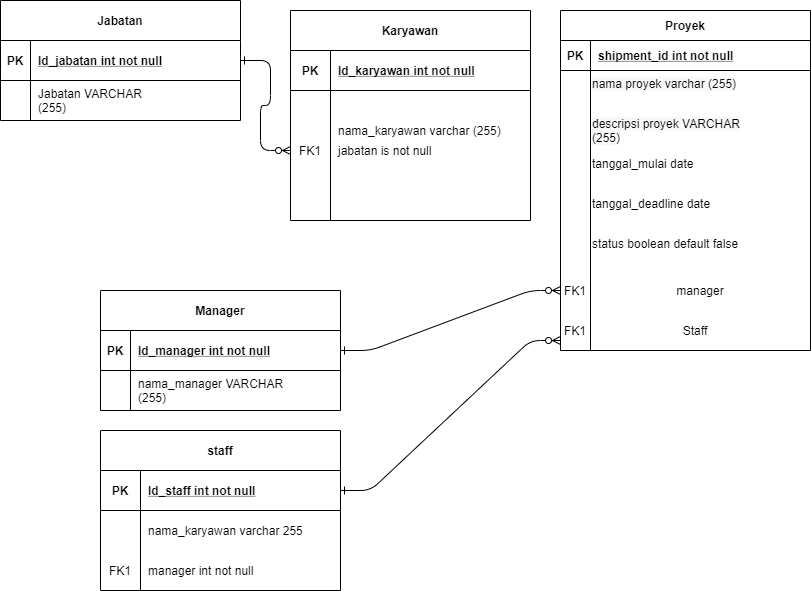

The diagram above was exported from draw.io. Its source (the exported page's mxGraphModel, read from the mxfile embedded in the PNG):
<mxGraphModel dx="1504" dy="645" grid="1" gridSize="10" guides="1" tooltips="1" connect="1" arrows="1" fold="1" page="1" pageScale="1" pageWidth="850" pageHeight="1100" math="0" shadow="0" extFonts="Permanent Marker^https://fonts.googleapis.com/css?family=Permanent+Marker">
  <root>
    <mxCell id="0" />
    <mxCell id="1" parent="0" />
    <mxCell id="C-vyLk0tnHw3VtMMgP7b-1" value="" style="edgeStyle=entityRelationEdgeStyle;endArrow=ERzeroToMany;startArrow=ERone;endFill=1;startFill=0;" parent="1" source="C-vyLk0tnHw3VtMMgP7b-24" target="C-vyLk0tnHw3VtMMgP7b-6" edge="1">
      <mxGeometry width="100" height="100" relative="1" as="geometry">
        <mxPoint x="340" y="720" as="sourcePoint" />
        <mxPoint x="440" y="620" as="targetPoint" />
      </mxGeometry>
    </mxCell>
    <mxCell id="ucHLSNHK4J9Z0qyb6iWZ-1" value="nama_karyawan varchar (255)" style="shape=partialRectangle;overflow=hidden;connectable=0;fillColor=none;top=0;left=0;bottom=0;right=0;align=left;spacingLeft=6;" vertex="1" parent="1">
      <mxGeometry x="340" y="120" width="200" height="40" as="geometry" />
    </mxCell>
    <mxCell id="C-vyLk0tnHw3VtMMgP7b-2" value="Karyawan" style="shape=table;startSize=40;container=1;collapsible=1;childLayout=tableLayout;fixedRows=1;rowLines=0;fontStyle=1;align=center;resizeLast=1;" parent="1" vertex="1">
      <mxGeometry x="300" y="20" width="240" height="210" as="geometry" />
    </mxCell>
    <mxCell id="C-vyLk0tnHw3VtMMgP7b-3" value="" style="shape=partialRectangle;collapsible=0;dropTarget=0;pointerEvents=0;fillColor=none;points=[[0,0.5],[1,0.5]];portConstraint=eastwest;top=0;left=0;right=0;bottom=1;" parent="C-vyLk0tnHw3VtMMgP7b-2" vertex="1">
      <mxGeometry y="40" width="240" height="40" as="geometry" />
    </mxCell>
    <mxCell id="C-vyLk0tnHw3VtMMgP7b-4" value="PK" style="shape=partialRectangle;overflow=hidden;connectable=0;fillColor=none;top=0;left=0;bottom=0;right=0;fontStyle=1;" parent="C-vyLk0tnHw3VtMMgP7b-3" vertex="1">
      <mxGeometry width="40" height="40" as="geometry" />
    </mxCell>
    <mxCell id="C-vyLk0tnHw3VtMMgP7b-5" value="Id_karyawan int not null" style="shape=partialRectangle;overflow=hidden;connectable=0;fillColor=none;top=0;left=0;bottom=0;right=0;align=left;spacingLeft=6;fontStyle=5;" parent="C-vyLk0tnHw3VtMMgP7b-3" vertex="1">
      <mxGeometry x="40" width="200" height="40" as="geometry" />
    </mxCell>
    <mxCell id="C-vyLk0tnHw3VtMMgP7b-9" value="" style="shape=partialRectangle;collapsible=0;dropTarget=0;pointerEvents=0;fillColor=none;points=[[0,0.5],[1,0.5]];portConstraint=eastwest;top=0;left=0;right=0;bottom=0;" parent="C-vyLk0tnHw3VtMMgP7b-2" vertex="1">
      <mxGeometry y="80" width="240" height="40" as="geometry" />
    </mxCell>
    <mxCell id="C-vyLk0tnHw3VtMMgP7b-10" value="" style="shape=partialRectangle;overflow=hidden;connectable=0;fillColor=none;top=0;left=0;bottom=0;right=0;" parent="C-vyLk0tnHw3VtMMgP7b-9" vertex="1">
      <mxGeometry width="40" height="40" as="geometry" />
    </mxCell>
    <mxCell id="C-vyLk0tnHw3VtMMgP7b-11" value="" style="shape=partialRectangle;overflow=hidden;connectable=0;fillColor=none;top=0;left=0;bottom=0;right=0;align=left;spacingLeft=6;" parent="C-vyLk0tnHw3VtMMgP7b-9" vertex="1">
      <mxGeometry x="40" width="200" height="40" as="geometry" />
    </mxCell>
    <mxCell id="C-vyLk0tnHw3VtMMgP7b-6" value="" style="shape=partialRectangle;collapsible=0;dropTarget=0;pointerEvents=0;fillColor=none;points=[[0,0.5],[1,0.5]];portConstraint=eastwest;top=0;left=0;right=0;bottom=0;" parent="C-vyLk0tnHw3VtMMgP7b-2" vertex="1">
      <mxGeometry y="120" width="240" height="40" as="geometry" />
    </mxCell>
    <mxCell id="C-vyLk0tnHw3VtMMgP7b-7" value="FK1" style="shape=partialRectangle;overflow=hidden;connectable=0;fillColor=none;top=0;left=0;bottom=0;right=0;" parent="C-vyLk0tnHw3VtMMgP7b-6" vertex="1">
      <mxGeometry width="40" height="40" as="geometry" />
    </mxCell>
    <mxCell id="C-vyLk0tnHw3VtMMgP7b-8" value="jabatan is not null" style="shape=partialRectangle;overflow=hidden;connectable=0;fillColor=none;top=0;left=0;bottom=0;right=0;align=left;spacingLeft=6;" parent="C-vyLk0tnHw3VtMMgP7b-6" vertex="1">
      <mxGeometry x="40" width="200" height="40" as="geometry" />
    </mxCell>
    <mxCell id="C-vyLk0tnHw3VtMMgP7b-13" value="Proyek" style="shape=table;startSize=30;container=1;collapsible=1;childLayout=tableLayout;fixedRows=1;rowLines=0;fontStyle=1;align=center;resizeLast=1;" parent="1" vertex="1">
      <mxGeometry x="570" y="20" width="250" height="340" as="geometry" />
    </mxCell>
    <mxCell id="C-vyLk0tnHw3VtMMgP7b-14" value="" style="shape=partialRectangle;collapsible=0;dropTarget=0;pointerEvents=0;fillColor=none;points=[[0,0.5],[1,0.5]];portConstraint=eastwest;top=0;left=0;right=0;bottom=1;" parent="C-vyLk0tnHw3VtMMgP7b-13" vertex="1">
      <mxGeometry y="30" width="250" height="30" as="geometry" />
    </mxCell>
    <mxCell id="C-vyLk0tnHw3VtMMgP7b-15" value="PK" style="shape=partialRectangle;overflow=hidden;connectable=0;fillColor=none;top=0;left=0;bottom=0;right=0;fontStyle=1;" parent="C-vyLk0tnHw3VtMMgP7b-14" vertex="1">
      <mxGeometry width="30" height="30" as="geometry" />
    </mxCell>
    <mxCell id="C-vyLk0tnHw3VtMMgP7b-16" value="shipment_id int not null" style="shape=partialRectangle;overflow=hidden;connectable=0;fillColor=none;top=0;left=0;bottom=0;right=0;align=left;spacingLeft=6;fontStyle=5;" parent="C-vyLk0tnHw3VtMMgP7b-14" vertex="1">
      <mxGeometry x="30" width="220" height="30" as="geometry" />
    </mxCell>
    <mxCell id="C-vyLk0tnHw3VtMMgP7b-20" value="" style="shape=partialRectangle;collapsible=0;dropTarget=0;pointerEvents=0;fillColor=none;points=[[0,0.5],[1,0.5]];portConstraint=eastwest;top=0;left=0;right=0;bottom=0;" parent="C-vyLk0tnHw3VtMMgP7b-13" vertex="1">
      <mxGeometry y="60" width="250" height="30" as="geometry" />
    </mxCell>
    <mxCell id="C-vyLk0tnHw3VtMMgP7b-21" value="" style="shape=partialRectangle;overflow=hidden;connectable=0;fillColor=none;top=0;left=0;bottom=0;right=0;" parent="C-vyLk0tnHw3VtMMgP7b-20" vertex="1">
      <mxGeometry width="30" height="30" as="geometry" />
    </mxCell>
    <mxCell id="C-vyLk0tnHw3VtMMgP7b-22" value="" style="shape=partialRectangle;overflow=hidden;connectable=0;fillColor=none;top=0;left=0;bottom=0;right=0;align=left;spacingLeft=6;" parent="C-vyLk0tnHw3VtMMgP7b-20" vertex="1">
      <mxGeometry x="30" width="220" height="30" as="geometry" />
    </mxCell>
    <mxCell id="C-vyLk0tnHw3VtMMgP7b-17" value="" style="shape=partialRectangle;collapsible=0;dropTarget=0;pointerEvents=0;fillColor=none;points=[[0,0.5],[1,0.5]];portConstraint=eastwest;top=0;left=0;right=0;bottom=0;" parent="C-vyLk0tnHw3VtMMgP7b-13" vertex="1">
      <mxGeometry y="90" width="250" height="30" as="geometry" />
    </mxCell>
    <mxCell id="C-vyLk0tnHw3VtMMgP7b-18" value="" style="shape=partialRectangle;overflow=hidden;connectable=0;fillColor=none;top=0;left=0;bottom=0;right=0;" parent="C-vyLk0tnHw3VtMMgP7b-17" vertex="1">
      <mxGeometry width="30" height="30" as="geometry" />
    </mxCell>
    <mxCell id="C-vyLk0tnHw3VtMMgP7b-19" value="" style="shape=partialRectangle;overflow=hidden;connectable=0;fillColor=none;top=0;left=0;bottom=0;right=0;align=left;spacingLeft=6;" parent="C-vyLk0tnHw3VtMMgP7b-17" vertex="1">
      <mxGeometry x="30" width="220" height="30" as="geometry" />
    </mxCell>
    <mxCell id="C-vyLk0tnHw3VtMMgP7b-23" value="Jabatan" style="shape=table;startSize=40;container=1;collapsible=1;childLayout=tableLayout;fixedRows=1;rowLines=0;fontStyle=1;align=center;resizeLast=1;" parent="1" vertex="1">
      <mxGeometry x="10" y="10" width="240" height="120" as="geometry" />
    </mxCell>
    <mxCell id="C-vyLk0tnHw3VtMMgP7b-24" value="" style="shape=partialRectangle;collapsible=0;dropTarget=0;pointerEvents=0;fillColor=none;points=[[0,0.5],[1,0.5]];portConstraint=eastwest;top=0;left=0;right=0;bottom=1;" parent="C-vyLk0tnHw3VtMMgP7b-23" vertex="1">
      <mxGeometry y="40" width="240" height="40" as="geometry" />
    </mxCell>
    <mxCell id="C-vyLk0tnHw3VtMMgP7b-25" value="PK" style="shape=partialRectangle;overflow=hidden;connectable=0;fillColor=none;top=0;left=0;bottom=0;right=0;fontStyle=1;" parent="C-vyLk0tnHw3VtMMgP7b-24" vertex="1">
      <mxGeometry width="30" height="40" as="geometry" />
    </mxCell>
    <mxCell id="C-vyLk0tnHw3VtMMgP7b-26" value="Id_jabatan int not null" style="shape=partialRectangle;overflow=hidden;connectable=0;fillColor=none;top=0;left=0;bottom=0;right=0;align=left;spacingLeft=6;fontStyle=5;" parent="C-vyLk0tnHw3VtMMgP7b-24" vertex="1">
      <mxGeometry x="30" width="210" height="40" as="geometry" />
    </mxCell>
    <mxCell id="C-vyLk0tnHw3VtMMgP7b-27" value="" style="shape=partialRectangle;collapsible=0;dropTarget=0;pointerEvents=0;fillColor=none;points=[[0,0.5],[1,0.5]];portConstraint=eastwest;top=0;left=0;right=0;bottom=0;" parent="C-vyLk0tnHw3VtMMgP7b-23" vertex="1">
      <mxGeometry y="80" width="240" height="40" as="geometry" />
    </mxCell>
    <mxCell id="C-vyLk0tnHw3VtMMgP7b-28" value="" style="shape=partialRectangle;overflow=hidden;connectable=0;fillColor=none;top=0;left=0;bottom=0;right=0;" parent="C-vyLk0tnHw3VtMMgP7b-27" vertex="1">
      <mxGeometry width="30" height="40" as="geometry" />
    </mxCell>
    <mxCell id="C-vyLk0tnHw3VtMMgP7b-29" value="Jabatan VARCHAR&#10;(255)" style="shape=partialRectangle;overflow=hidden;connectable=0;fillColor=none;top=0;left=0;bottom=0;right=0;align=left;spacingLeft=6;" parent="C-vyLk0tnHw3VtMMgP7b-27" vertex="1">
      <mxGeometry x="30" width="210" height="40" as="geometry" />
    </mxCell>
    <mxCell id="ucHLSNHK4J9Z0qyb6iWZ-21" value="nama_karyawan varchar 255" style="shape=partialRectangle;overflow=hidden;connectable=0;fillColor=none;top=0;left=0;bottom=0;right=0;align=left;spacingLeft=6;" vertex="1" parent="1">
      <mxGeometry x="150" y="520" width="200" height="40" as="geometry" />
    </mxCell>
    <mxCell id="ucHLSNHK4J9Z0qyb6iWZ-22" value="" style="edgeStyle=entityRelationEdgeStyle;endArrow=ERzeroToMany;startArrow=ERone;endFill=1;startFill=0;exitX=1;exitY=0.5;exitDx=0;exitDy=0;" edge="1" parent="1" source="ucHLSNHK4J9Z0qyb6iWZ-12">
      <mxGeometry width="100" height="100" relative="1" as="geometry">
        <mxPoint x="279.9999999999998" y="680" as="sourcePoint" />
        <mxPoint x="570" y="350" as="targetPoint" />
      </mxGeometry>
    </mxCell>
    <mxCell id="ucHLSNHK4J9Z0qyb6iWZ-24" value="FK1" style="shape=partialRectangle;overflow=hidden;connectable=0;fillColor=none;top=0;left=0;bottom=0;right=0;" vertex="1" parent="1">
      <mxGeometry x="570" y="320" width="30" height="40" as="geometry" />
    </mxCell>
    <mxCell id="ucHLSNHK4J9Z0qyb6iWZ-25" value="Staff" style="shape=partialRectangle;overflow=hidden;connectable=0;fillColor=none;top=0;left=0;bottom=0;right=0;" vertex="1" parent="1">
      <mxGeometry x="600" y="320" width="210" height="40" as="geometry" />
    </mxCell>
    <mxCell id="ucHLSNHK4J9Z0qyb6iWZ-26" value="" style="edgeStyle=entityRelationEdgeStyle;endArrow=ERzeroToMany;startArrow=ERone;endFill=1;startFill=0;exitX=1;exitY=0.5;exitDx=0;exitDy=0;" edge="1" parent="1" source="ucHLSNHK4J9Z0qyb6iWZ-5">
      <mxGeometry width="100" height="100" relative="1" as="geometry">
        <mxPoint x="259.9999999999998" y="540" as="sourcePoint" />
        <mxPoint x="570" y="300" as="targetPoint" />
      </mxGeometry>
    </mxCell>
    <mxCell id="ucHLSNHK4J9Z0qyb6iWZ-27" value="FK1" style="shape=partialRectangle;overflow=hidden;connectable=0;fillColor=none;top=0;left=0;bottom=0;right=0;" vertex="1" parent="1">
      <mxGeometry x="570" y="280" width="30" height="40" as="geometry" />
    </mxCell>
    <mxCell id="ucHLSNHK4J9Z0qyb6iWZ-28" value="manager" style="shape=partialRectangle;overflow=hidden;connectable=0;fillColor=none;top=0;left=0;bottom=0;right=0;" vertex="1" parent="1">
      <mxGeometry x="600" y="280" width="220" height="40" as="geometry" />
    </mxCell>
    <mxCell id="ucHLSNHK4J9Z0qyb6iWZ-29" value="&lt;font face=&quot;helvetica&quot;&gt;status boolean default false&lt;/font&gt;" style="text;whiteSpace=wrap;html=1;" vertex="1" parent="1">
      <mxGeometry x="600" y="240" width="220" height="40" as="geometry" />
    </mxCell>
    <mxCell id="ucHLSNHK4J9Z0qyb6iWZ-30" value="&lt;font face=&quot;helvetica&quot;&gt;tanggal_deadline date&lt;/font&gt;" style="text;whiteSpace=wrap;html=1;" vertex="1" parent="1">
      <mxGeometry x="600" y="200" width="220" height="40" as="geometry" />
    </mxCell>
    <mxCell id="ucHLSNHK4J9Z0qyb6iWZ-31" value="&lt;font face=&quot;helvetica&quot;&gt;tanggal_mulai date&lt;/font&gt;" style="text;whiteSpace=wrap;html=1;" vertex="1" parent="1">
      <mxGeometry x="600" y="160" width="220" height="40" as="geometry" />
    </mxCell>
    <mxCell id="ucHLSNHK4J9Z0qyb6iWZ-32" value="&lt;span style=&quot;color: rgb(0 , 0 , 0) ; font-family: &amp;#34;helvetica&amp;#34; ; font-size: 12px ; font-style: normal ; font-weight: 400 ; letter-spacing: normal ; text-align: left ; text-indent: 0px ; text-transform: none ; word-spacing: 0px ; background-color: rgb(248 , 249 , 250) ; display: inline ; float: none&quot;&gt;descripsi proyek VARCHAR&lt;/span&gt;&lt;br style=&quot;padding: 0px ; margin: 0px ; color: rgb(0 , 0 , 0) ; font-family: &amp;#34;helvetica&amp;#34; ; font-size: 12px ; font-style: normal ; font-weight: 400 ; letter-spacing: normal ; text-align: left ; text-indent: 0px ; text-transform: none ; word-spacing: 0px ; background-color: rgb(248 , 249 , 250)&quot;&gt;&lt;span style=&quot;color: rgb(0 , 0 , 0) ; font-family: &amp;#34;helvetica&amp;#34; ; font-size: 12px ; font-style: normal ; font-weight: 400 ; letter-spacing: normal ; text-align: left ; text-indent: 0px ; text-transform: none ; word-spacing: 0px ; background-color: rgb(248 , 249 , 250) ; display: inline ; float: none&quot;&gt;(255)&lt;/span&gt;" style="text;whiteSpace=wrap;html=1;" vertex="1" parent="1">
      <mxGeometry x="600" y="120" width="220" height="40" as="geometry" />
    </mxCell>
    <mxCell id="ucHLSNHK4J9Z0qyb6iWZ-33" value="&lt;span style=&quot;color: rgb(0 , 0 , 0) ; font-family: &amp;#34;helvetica&amp;#34; ; font-size: 12px ; font-style: normal ; font-weight: 400 ; letter-spacing: normal ; text-align: left ; text-indent: 0px ; text-transform: none ; word-spacing: 0px ; background-color: rgb(248 , 249 , 250) ; display: inline ; float: none&quot;&gt;nama proyek varchar (255)&lt;/span&gt;" style="text;whiteSpace=wrap;html=1;" vertex="1" parent="1">
      <mxGeometry x="600" y="80" width="220" height="40" as="geometry" />
    </mxCell>
    <mxCell id="ucHLSNHK4J9Z0qyb6iWZ-4" value="Manager" style="shape=table;startSize=40;container=1;collapsible=1;childLayout=tableLayout;fixedRows=1;rowLines=0;fontStyle=1;align=center;resizeLast=1;" vertex="1" parent="1">
      <mxGeometry x="110" y="300" width="240" height="120" as="geometry" />
    </mxCell>
    <mxCell id="ucHLSNHK4J9Z0qyb6iWZ-5" value="" style="shape=partialRectangle;collapsible=0;dropTarget=0;pointerEvents=0;fillColor=none;points=[[0,0.5],[1,0.5]];portConstraint=eastwest;top=0;left=0;right=0;bottom=1;" vertex="1" parent="ucHLSNHK4J9Z0qyb6iWZ-4">
      <mxGeometry y="40" width="240" height="40" as="geometry" />
    </mxCell>
    <mxCell id="ucHLSNHK4J9Z0qyb6iWZ-6" value="PK" style="shape=partialRectangle;overflow=hidden;connectable=0;fillColor=none;top=0;left=0;bottom=0;right=0;fontStyle=1;" vertex="1" parent="ucHLSNHK4J9Z0qyb6iWZ-5">
      <mxGeometry width="30" height="40" as="geometry" />
    </mxCell>
    <mxCell id="ucHLSNHK4J9Z0qyb6iWZ-7" value="Id_manager int not null" style="shape=partialRectangle;overflow=hidden;connectable=0;fillColor=none;top=0;left=0;bottom=0;right=0;align=left;spacingLeft=6;fontStyle=5;" vertex="1" parent="ucHLSNHK4J9Z0qyb6iWZ-5">
      <mxGeometry x="30" width="210" height="40" as="geometry" />
    </mxCell>
    <mxCell id="ucHLSNHK4J9Z0qyb6iWZ-8" value="" style="shape=partialRectangle;collapsible=0;dropTarget=0;pointerEvents=0;fillColor=none;points=[[0,0.5],[1,0.5]];portConstraint=eastwest;top=0;left=0;right=0;bottom=0;" vertex="1" parent="ucHLSNHK4J9Z0qyb6iWZ-4">
      <mxGeometry y="80" width="240" height="40" as="geometry" />
    </mxCell>
    <mxCell id="ucHLSNHK4J9Z0qyb6iWZ-9" value="" style="shape=partialRectangle;overflow=hidden;connectable=0;fillColor=none;top=0;left=0;bottom=0;right=0;" vertex="1" parent="ucHLSNHK4J9Z0qyb6iWZ-8">
      <mxGeometry width="30" height="40" as="geometry" />
    </mxCell>
    <mxCell id="ucHLSNHK4J9Z0qyb6iWZ-10" value="nama_manager VARCHAR&#10;(255)" style="shape=partialRectangle;overflow=hidden;connectable=0;fillColor=none;top=0;left=0;bottom=0;right=0;align=left;spacingLeft=6;" vertex="1" parent="ucHLSNHK4J9Z0qyb6iWZ-8">
      <mxGeometry x="30" width="210" height="40" as="geometry" />
    </mxCell>
    <mxCell id="ucHLSNHK4J9Z0qyb6iWZ-11" value="staff" style="shape=table;startSize=40;container=1;collapsible=1;childLayout=tableLayout;fixedRows=1;rowLines=0;fontStyle=1;align=center;resizeLast=1;" vertex="1" parent="1">
      <mxGeometry x="110" y="440" width="240" height="160" as="geometry" />
    </mxCell>
    <mxCell id="ucHLSNHK4J9Z0qyb6iWZ-12" value="" style="shape=partialRectangle;collapsible=0;dropTarget=0;pointerEvents=0;fillColor=none;points=[[0,0.5],[1,0.5]];portConstraint=eastwest;top=0;left=0;right=0;bottom=1;" vertex="1" parent="ucHLSNHK4J9Z0qyb6iWZ-11">
      <mxGeometry y="40" width="240" height="40" as="geometry" />
    </mxCell>
    <mxCell id="ucHLSNHK4J9Z0qyb6iWZ-13" value="PK" style="shape=partialRectangle;overflow=hidden;connectable=0;fillColor=none;top=0;left=0;bottom=0;right=0;fontStyle=1;" vertex="1" parent="ucHLSNHK4J9Z0qyb6iWZ-12">
      <mxGeometry width="40" height="40" as="geometry" />
    </mxCell>
    <mxCell id="ucHLSNHK4J9Z0qyb6iWZ-14" value="Id_staff int not null" style="shape=partialRectangle;overflow=hidden;connectable=0;fillColor=none;top=0;left=0;bottom=0;right=0;align=left;spacingLeft=6;fontStyle=5;" vertex="1" parent="ucHLSNHK4J9Z0qyb6iWZ-12">
      <mxGeometry x="40" width="200" height="40" as="geometry" />
    </mxCell>
    <mxCell id="ucHLSNHK4J9Z0qyb6iWZ-15" value="" style="shape=partialRectangle;collapsible=0;dropTarget=0;pointerEvents=0;fillColor=none;points=[[0,0.5],[1,0.5]];portConstraint=eastwest;top=0;left=0;right=0;bottom=0;" vertex="1" parent="ucHLSNHK4J9Z0qyb6iWZ-11">
      <mxGeometry y="80" width="240" height="40" as="geometry" />
    </mxCell>
    <mxCell id="ucHLSNHK4J9Z0qyb6iWZ-16" value="" style="shape=partialRectangle;overflow=hidden;connectable=0;fillColor=none;top=0;left=0;bottom=0;right=0;" vertex="1" parent="ucHLSNHK4J9Z0qyb6iWZ-15">
      <mxGeometry width="40" height="40" as="geometry" />
    </mxCell>
    <mxCell id="ucHLSNHK4J9Z0qyb6iWZ-17" value="" style="shape=partialRectangle;overflow=hidden;connectable=0;fillColor=none;top=0;left=0;bottom=0;right=0;align=left;spacingLeft=6;" vertex="1" parent="ucHLSNHK4J9Z0qyb6iWZ-15">
      <mxGeometry x="40" width="200" height="40" as="geometry" />
    </mxCell>
    <mxCell id="ucHLSNHK4J9Z0qyb6iWZ-18" value="" style="shape=partialRectangle;collapsible=0;dropTarget=0;pointerEvents=0;fillColor=none;points=[[0,0.5],[1,0.5]];portConstraint=eastwest;top=0;left=0;right=0;bottom=0;" vertex="1" parent="ucHLSNHK4J9Z0qyb6iWZ-11">
      <mxGeometry y="120" width="240" height="40" as="geometry" />
    </mxCell>
    <mxCell id="ucHLSNHK4J9Z0qyb6iWZ-19" value="FK1" style="shape=partialRectangle;overflow=hidden;connectable=0;fillColor=none;top=0;left=0;bottom=0;right=0;" vertex="1" parent="ucHLSNHK4J9Z0qyb6iWZ-18">
      <mxGeometry width="40" height="40" as="geometry" />
    </mxCell>
    <mxCell id="ucHLSNHK4J9Z0qyb6iWZ-20" value="manager int not null" style="shape=partialRectangle;overflow=hidden;connectable=0;fillColor=none;top=0;left=0;bottom=0;right=0;align=left;spacingLeft=6;" vertex="1" parent="ucHLSNHK4J9Z0qyb6iWZ-18">
      <mxGeometry x="40" width="200" height="40" as="geometry" />
    </mxCell>
  </root>
</mxGraphModel>